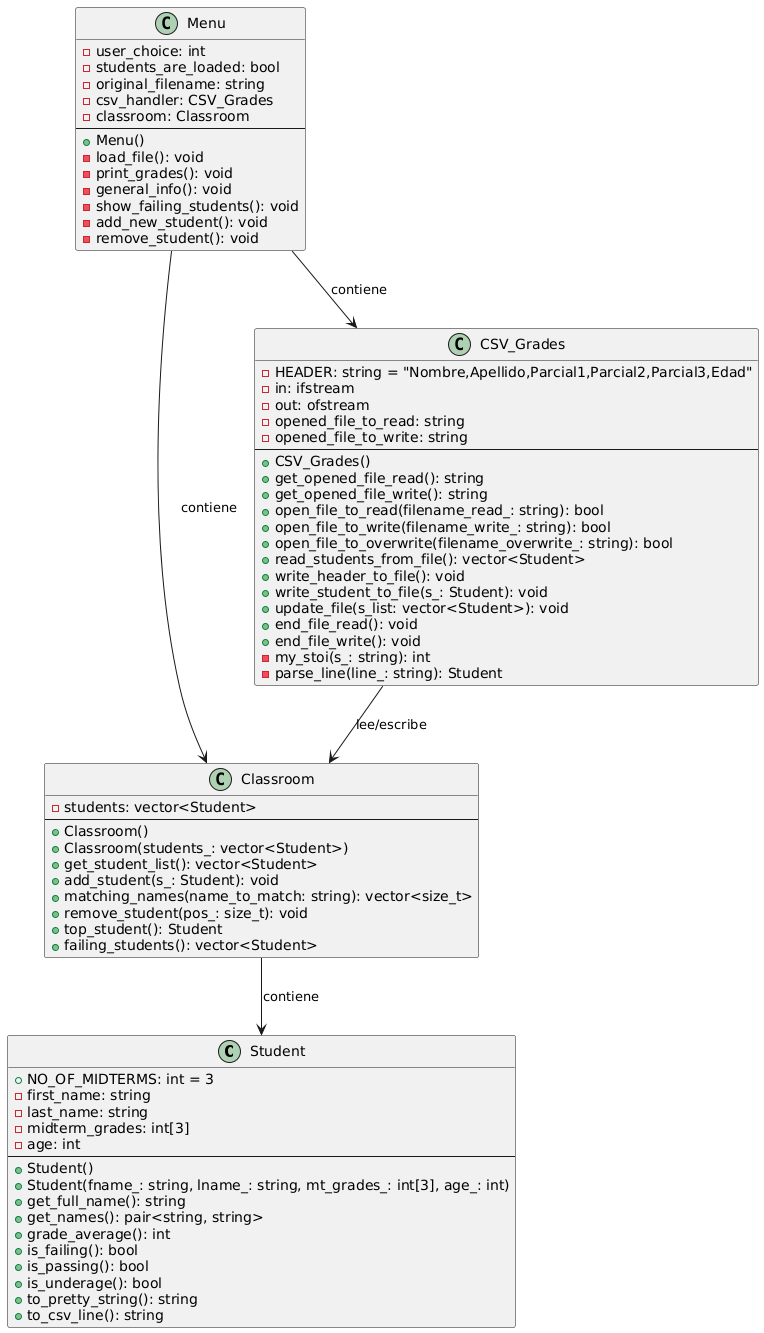

The diagram above was rendered by PlantUML. Its source (embedded in the PNG):
@startuml
class Student {
  + NO_OF_MIDTERMS: int = 3
  - first_name: string
  - last_name: string
  - midterm_grades: int[3]
  - age: int
  --
  + Student()
  + Student(fname_: string, lname_: string, mt_grades_: int[3], age_: int)
  + get_full_name(): string
  + get_names(): pair<string, string>
  + grade_average(): int
  + is_failing(): bool
  + is_passing(): bool
  + is_underage(): bool
  + to_pretty_string(): string
  + to_csv_line(): string
}

class Classroom {
  - students: vector<Student>
  --
  + Classroom()
  + Classroom(students_: vector<Student>)
  + get_student_list(): vector<Student>
  + add_student(s_: Student): void
  + matching_names(name_to_match: string): vector<size_t>
  + remove_student(pos_: size_t): void
  + top_student(): Student
  + failing_students(): vector<Student>
}

class CSV_Grades {
  - HEADER: string = "Nombre,Apellido,Parcial1,Parcial2,Parcial3,Edad"
  - in: ifstream
  - out: ofstream
  - opened_file_to_read: string
  - opened_file_to_write: string
  --
  + CSV_Grades()
  + get_opened_file_read(): string
  + get_opened_file_write(): string
  + open_file_to_read(filename_read_: string): bool
  + open_file_to_write(filename_write_: string): bool
  + open_file_to_overwrite(filename_overwrite_: string): bool
  + read_students_from_file(): vector<Student>
  + write_header_to_file(): void
  + write_student_to_file(s_: Student): void
  + update_file(s_list: vector<Student>): void
  + end_file_read(): void
  + end_file_write(): void
  - my_stoi(s_: string): int
  - parse_line(line_: string): Student
}

class Menu {
  - user_choice: int
  - students_are_loaded: bool
  - original_filename: string
  - csv_handler: CSV_Grades
  - classroom: Classroom
  --
  + Menu()
  - load_file(): void
  - print_grades(): void
  - general_info(): void
  - show_failing_students(): void
  - add_new_student(): void
  - remove_student(): void
}

Menu --> CSV_Grades : contiene
Menu --> Classroom : contiene
Classroom --> Student : contiene
CSV_Grades --> Classroom : lee/escribe
@enduml